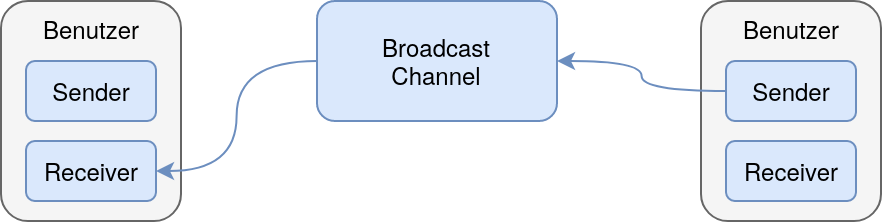

The diagram above was exported from draw.io. Its source (the exported page's mxGraphModel, read from the mxfile embedded in the PNG):
<mxGraphModel dx="3020" dy="1509" grid="1" gridSize="10" guides="1" tooltips="1" connect="1" arrows="1" fold="1" page="1" pageScale="1" pageWidth="850" pageHeight="1100" math="0" shadow="0">
  <root>
    <mxCell id="0" />
    <mxCell id="1" parent="0" />
    <mxCell id="2" value="" style="rounded=1;whiteSpace=wrap;html=1;fillColor=#f5f5f5;fontColor=#333333;strokeColor=#666666;" vertex="1" parent="1">
      <mxGeometry x="210" y="610" width="90" height="110" as="geometry" />
    </mxCell>
    <mxCell id="3" value="&lt;div&gt;Broadcast&lt;br&gt;&lt;/div&gt;&lt;div&gt;Channel&lt;/div&gt;" style="rounded=1;whiteSpace=wrap;html=1;fillColor=#dae8fc;strokeColor=#6c8ebf;" vertex="1" parent="1">
      <mxGeometry x="368" y="610" width="120" height="60" as="geometry" />
    </mxCell>
    <mxCell id="4" style="edgeStyle=orthogonalEdgeStyle;curved=1;comic=0;orthogonalLoop=1;jettySize=auto;html=1;entryX=0;entryY=0.5;entryDx=0;entryDy=0;startArrow=classic;startFill=1;endArrow=none;endFill=0;strokeColor=#6c8ebf;fillColor=#dae8fc;" edge="1" source="5" target="3" parent="1">
      <mxGeometry relative="1" as="geometry" />
    </mxCell>
    <mxCell id="5" value="Receiver" style="rounded=1;whiteSpace=wrap;html=1;fillColor=#dae8fc;strokeColor=#6c8ebf;" vertex="1" parent="1">
      <mxGeometry x="222.5" y="680" width="65" height="30" as="geometry" />
    </mxCell>
    <mxCell id="6" value="&lt;div&gt;Sender&lt;br&gt;&lt;/div&gt;" style="rounded=1;whiteSpace=wrap;html=1;fillColor=#dae8fc;strokeColor=#6c8ebf;" vertex="1" parent="1">
      <mxGeometry x="222.5" y="640" width="65" height="30" as="geometry" />
    </mxCell>
    <mxCell id="7" value="Benutzer" style="text;html=1;align=center;verticalAlign=middle;resizable=0;points=[];autosize=1;strokeColor=none;fillColor=none;" vertex="1" parent="1">
      <mxGeometry x="225" y="614" width="60" height="20" as="geometry" />
    </mxCell>
    <mxCell id="8" value="" style="rounded=1;whiteSpace=wrap;html=1;fillColor=#f5f5f5;fontColor=#333333;strokeColor=#666666;" vertex="1" parent="1">
      <mxGeometry x="560" y="610" width="90" height="110" as="geometry" />
    </mxCell>
    <mxCell id="9" value="Receiver" style="rounded=1;whiteSpace=wrap;html=1;fillColor=#dae8fc;strokeColor=#6c8ebf;" vertex="1" parent="1">
      <mxGeometry x="572.5" y="680" width="65" height="30" as="geometry" />
    </mxCell>
    <mxCell id="10" style="edgeStyle=orthogonalEdgeStyle;curved=1;comic=0;orthogonalLoop=1;jettySize=auto;html=1;exitX=0;exitY=0.5;exitDx=0;exitDy=0;startArrow=none;startFill=0;endArrow=classic;endFill=1;strokeColor=#6c8ebf;fillColor=#dae8fc;" edge="1" source="11" target="3" parent="1">
      <mxGeometry relative="1" as="geometry" />
    </mxCell>
    <mxCell id="11" value="&lt;div&gt;Sender&lt;br&gt;&lt;/div&gt;" style="rounded=1;whiteSpace=wrap;html=1;fillColor=#dae8fc;strokeColor=#6c8ebf;" vertex="1" parent="1">
      <mxGeometry x="572.5" y="640" width="65" height="30" as="geometry" />
    </mxCell>
    <mxCell id="12" value="Benutzer" style="text;html=1;align=center;verticalAlign=middle;resizable=0;points=[];autosize=1;strokeColor=none;fillColor=none;" vertex="1" parent="1">
      <mxGeometry x="575" y="614" width="60" height="20" as="geometry" />
    </mxCell>
  </root>
</mxGraphModel>